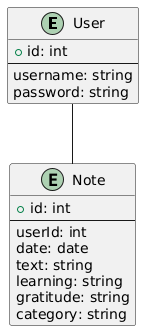

The diagram above was rendered by PlantUML. Its source (embedded in the PNG):
@startuml
entity User {
  + id: int
  --
  username: string
  password: string
}

entity Note {
  + id: int
  --
  userId: int
  date: date
  text: string
  learning: string
  gratitude: string
  category: string
}

User -- Note
@enduml